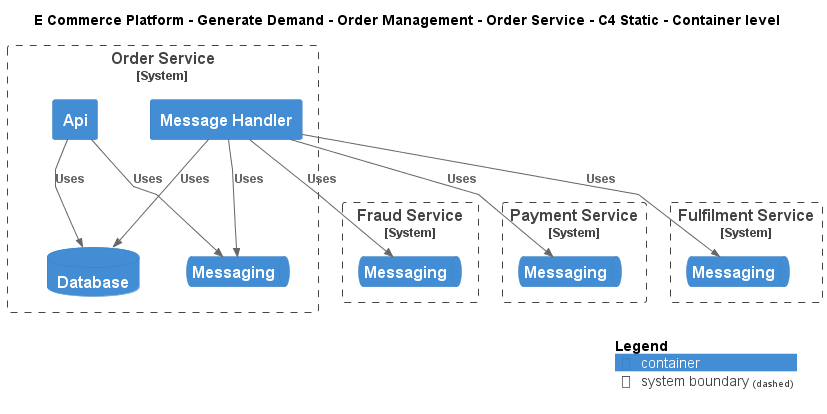

The diagram above was rendered by PlantUML. Its source (embedded in the PNG):
@startuml
!include ..\..\..\..\..\.c4s\C4_Container.puml

AddElementTag("c4interflow:lifecycle:new", $bgColor=green, $fontColor=#ffffff, $borderColor=green, $shadowing="False")
AddElementTag("c4interflow:lifecycle:changed", $bgColor=orange, $fontColor=#ffffff, $borderColor=orange, $shadowing="False")
AddElementTag("c4interflow:lifecycle:removed", $bgColor=red, $fontColor=#ffffff, $borderColor=red, $shadowing="False")

AddRelTag("c4interflow:lifecycle:new", $textColor=green, $lineColor=green)
AddRelTag("c4interflow:lifecycle:changed", $textColor=orange, $lineColor=orange)
AddRelTag("c4interflow:lifecycle:removed", $textColor=red, $lineColor=red)

SHOW_PERSON_PORTRAIT()
LAYOUT_TOP_DOWN()

skinparam linetype polyline

title E Commerce Platform - Generate Demand - Order Management - Order Service - C4 Static - Container level


System_Boundary(ECommercePlatform.GenerateDemand.OrderManagement.SoftwareSystems.OrderService, "Order Service") {
    Container(ECommercePlatform.GenerateDemand.OrderManagement.SoftwareSystems.OrderService.Containers.Api, "Api", "", "")
    ContainerDb(ECommercePlatform.GenerateDemand.OrderManagement.SoftwareSystems.OrderService.Containers.Database, "Database", "", "")
    ContainerQueue(ECommercePlatform.GenerateDemand.OrderManagement.SoftwareSystems.OrderService.Containers.Messaging, "Messaging", "", "")
    Container(ECommercePlatform.GenerateDemand.OrderManagement.SoftwareSystems.OrderService.Containers.MessageHandler, "Message Handler", "", "")
}

System_Boundary(ECommercePlatform.Deliver.FraudManagement.SoftwareSystems.FraudService, "Fraud Service") {
    ContainerQueue(ECommercePlatform.Deliver.FraudManagement.SoftwareSystems.FraudService.Containers.Messaging, "Messaging", "", "")
}

System_Boundary(ECommercePlatform.Deliver.Payments.SoftwareSystems.PaymentService, "Payment Service") {
    ContainerQueue(ECommercePlatform.Deliver.Payments.SoftwareSystems.PaymentService.Containers.Messaging, "Messaging", "", "")
}

System_Boundary(ECommercePlatform.Deliver.Fulfilment.SoftwareSystems.FulfilmentService, "Fulfilment Service") {
    ContainerQueue(ECommercePlatform.Deliver.Fulfilment.SoftwareSystems.FulfilmentService.Containers.Messaging, "Messaging", "", "")
}

Rel(ECommercePlatform.GenerateDemand.OrderManagement.SoftwareSystems.OrderService.Containers.Api, ECommercePlatform.GenerateDemand.OrderManagement.SoftwareSystems.OrderService.Containers.Database, "Uses")
Rel(ECommercePlatform.GenerateDemand.OrderManagement.SoftwareSystems.OrderService.Containers.Api, ECommercePlatform.GenerateDemand.OrderManagement.SoftwareSystems.OrderService.Containers.Messaging, "Uses")
Rel(ECommercePlatform.GenerateDemand.OrderManagement.SoftwareSystems.OrderService.Containers.MessageHandler, ECommercePlatform.Deliver.FraudManagement.SoftwareSystems.FraudService.Containers.Messaging, "Uses")
Rel(ECommercePlatform.GenerateDemand.OrderManagement.SoftwareSystems.OrderService.Containers.MessageHandler, ECommercePlatform.GenerateDemand.OrderManagement.SoftwareSystems.OrderService.Containers.Database, "Uses")
Rel(ECommercePlatform.GenerateDemand.OrderManagement.SoftwareSystems.OrderService.Containers.MessageHandler, ECommercePlatform.GenerateDemand.OrderManagement.SoftwareSystems.OrderService.Containers.Messaging, "Uses")
Rel(ECommercePlatform.GenerateDemand.OrderManagement.SoftwareSystems.OrderService.Containers.MessageHandler, ECommercePlatform.Deliver.Payments.SoftwareSystems.PaymentService.Containers.Messaging, "Uses")
Rel(ECommercePlatform.GenerateDemand.OrderManagement.SoftwareSystems.OrderService.Containers.MessageHandler, ECommercePlatform.Deliver.Fulfilment.SoftwareSystems.FulfilmentService.Containers.Messaging, "Uses")


SHOW_LEGEND()
@enduml